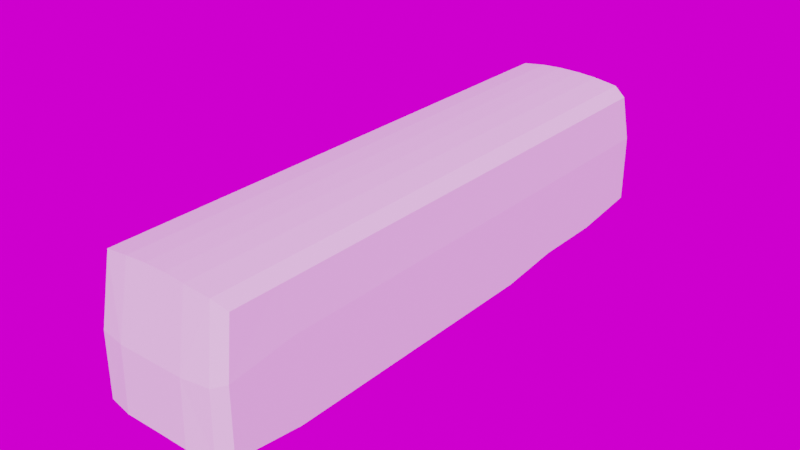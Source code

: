 # Source: daewoo_bf105_re_002.blend  (saved by Blender 4.3.34; exported with 4.5.12 LTS)
import bpy
from mathutils import Matrix  # noqa: F401  (used for matrix-valued properties, if any)

bpy.ops.wm.read_factory_settings(use_empty=True)
scene = bpy.context.scene
scene.name = 'Scene'

# ---- collections
col_collection = bpy.data.collections.new('Collection'); scene.collection.children.link(col_collection)
col_drawings = bpy.data.collections.new('drawings'); scene.collection.children.link(col_drawings)
col_poly = bpy.data.collections.new('Poly'); scene.collection.children.link(col_poly)

# ---- images (referenced by path relative to the original .blend; pixels are not part of the script)
import os
ASSET_DIR = os.environ.get("B2B_ASSET_DIR", "")  # directory of the original .blend (textures are referenced by path, not embedded)
HERE = os.path.dirname(os.path.abspath(__file__))  # packed textures are extracted next to this script under _unpacked/

def load_image(name, relpath, width, height, colorspace="sRGB"):
    """Load a texture the original file referenced (path relative to the .blend, or extracted next to this script)."""
    p = next((c for c in (os.path.join(HERE, relpath), os.path.join(ASSET_DIR, relpath)) if relpath and os.path.exists(c)), "")
    if p:
        img = bpy.data.images.load(p, check_existing=True)
        img.name = name
    else:  # same state as the original file: an image datablock whose file is absent (Cycles renders it pink)
        img = bpy.data.images.new(name, width, height)
        img.source = "FILE"
        img.filepath = "//" + (relpath or name)
    img.colorspace_settings.name = colorspace
    return img
img_fish_hoek_beach_2k_hdr = load_image('fish_hoek_beach_2k.hdr', 'fish_hoek_beach_2k.hdr', 1024, 1024, 'Linear Rec.709')

# ---- materials (node trees are filled in below, after node groups)
mat_material = bpy.data.materials.new('Material')
mat_material.use_transparent_shadow = False

# ---- material node trees
mat_material.use_nodes = True; mat_material.node_tree.nodes.clear()
_N = mat_material.node_tree.nodes; _L = mat_material.node_tree.links
n0 = _N.new('ShaderNodeBsdfPrincipled'); n0.name = 'Principled BSDF'; n0.location = (10, 300)
n0.distribution = 'GGX'
n0.subsurface_method = 'RANDOM_WALK_SKIN'
n0.inputs[0].default_value = (0.8, 0.00765, 0.0, 1.0)
n0.inputs[2].default_value = 0.0
n0.inputs[3].default_value = 1.45
n0.inputs[13].default_value = 0.6091
n0.inputs[27].default_value = (0.0, 0.0, 0.0, 1.0)
n0.inputs[28].default_value = 1.0
n1 = _N.new('ShaderNodeOutputMaterial'); n1.name = 'Material Output'; n1.location = (300, 300)
_L.new(n0.outputs[0], n1.inputs[0])
n1.is_active_output = True

# ---- world
world_world = bpy.data.worlds.new('World'); scene.world = world_world
world_world.use_nodes = True; world_world.node_tree.nodes.clear()
_N = world_world.node_tree.nodes; _L = world_world.node_tree.links
n0 = _N.new('ShaderNodeOutputWorld'); n0.name = 'World Output'; n0.location = (300, 300)
n1 = _N.new('ShaderNodeBackground'); n1.name = 'Background'; n1.location = (10, 300)
n2 = _N.new('ShaderNodeTexEnvironment'); n2.name = 'Environment Texture'; n2.location = (-270, 260)
n2.image = img_fish_hoek_beach_2k_hdr
n3 = _N.new('ShaderNodeMapping'); n3.name = 'Mapping'; n3.location = (-450, 260)
n4 = _N.new('ShaderNodeTexCoord'); n4.name = 'Texture Coordinate'; n4.location = (-630, 260)
_L.new(n1.outputs[0], n0.inputs[0])
_L.new(n2.outputs[0], n1.inputs[0])
_L.new(n3.outputs[0], n2.inputs[0])
_L.new(n4.outputs[0], n3.inputs[0])
n0.is_active_output = True
world_world.color = (0.05088, 0.05088, 0.05088)
world_world.use_sun_shadow = False
world_world.sun_shadow_jitter_overblur = 0.0

# ---- meshes
me_cube = bpy.data.meshes.new('Cube')
me_cube.from_pydata([(1.899, 7.834, 0.9366), (1.899, 7.834, 2.822), (0.0, 7.834, 0.9366), (0.0, 7.834, 2.822), (5.33e-18, -7.967, 0.8047), (0.0, -7.921, 2.537), (0.0, 7.547, 4.534), (0.0, -7.556, 4.534), (0.9267, 7.834, 2.822), (0.9267, -7.967, 0.7992), (0.9267, 7.834, 0.9366), (0.9267, -7.921, 2.537), (0.8682, 7.547, 4.5), (0.8682, -7.565, 4.5), (0.3149, 7.834, 0.9366), (0.3149, -7.921, 2.537), (0.295, -7.556, 4.534), (0.3149, 7.834, 2.822), (0.3149, -7.967, 0.8047), (0.295, 7.547, 4.534), (1.899, 5.924, 0.6964), (1.899, 5.924, 2.822), (0.295, -6.005, 4.534), (0.0, 5.924, 0.6964), (0.9267, 5.924, 0.6964), (0.3149, 5.924, 0.6964), (0.0, 5.924, 4.534), (0.295, 5.924, 4.534), (0.8682, 5.924, 4.5), (1.899, -3.861, 0.4962), (1.899, -5.643, 0.4962), (1.899, -5.643, 2.822), (1.899, -3.861, 2.822), (0.8682, -6.005, 4.5), (0.3149, -6.005, 0.547), (0.0, -6.005, 0.547), (0.0, -6.005, 4.534), (0.0, -5.643, 0.4962), (0.0, -3.861, 4.534), (0.0, -5.643, 4.534), (0.8682, -5.643, 4.5), (0.8682, -3.861, 4.5), (0.9267, -5.643, 0.4962), (0.295, -3.861, 4.534), (0.295, -5.643, 4.534), (0.295, 3.97, 4.534), (0.295, 2.175, 4.534), (0.8682, 3.97, 4.5), (0.8682, 2.175, 4.5), (0.3149, 3.97, 0.6964), (0.0, 3.97, 0.6964), (0.0, 2.175, 4.534), (0.0, 3.97, 4.534), (1.899, -6.005, 2.783), (1.899, -6.005, 0.547), (0.9267, -6.005, 0.547), (0.9267, 3.97, 0.6964), (1.899, 2.175, 2.822), (1.899, 3.97, 2.822), (1.899, 3.97, 0.6964), (1.899, 2.175, 0.4962), (0.9267, 2.175, 0.4962), (0.9267, -5.732, 0.5138), (0.0, -5.732, 4.534), (0.0, -5.732, 0.5138), (0.295, -5.732, 4.534), (0.8682, -5.732, 4.5), (0.3149, -5.732, 0.5138), (1.899, -5.732, 2.822), (1.899, -5.732, 0.5138), (0.3149, 2.175, 0.4962), (5.96e-08, 2.175, 0.4962), (0.9267, -3.861, 0.4962), (0.3149, -3.861, 0.4962), (5.96e-08, -3.861, 0.4962), (0.3149, -5.643, 0.4962), (1.899, -7.512, 0.733), (1.645, -7.824, 0.7793), (1.899, -7.512, 2.579), (1.652, -7.801, 2.537), (1.82, -7.285, 4.104), (1.554, -7.512, 4.398), (1.526, 7.57, 4.399), (1.799, 7.621, 4.104), (1.802, 5.924, 4.104), (1.529, 5.924, 4.399), (1.551, -5.643, 4.398), (1.82, -5.643, 4.104), (1.817, -3.861, 4.104), (1.547, -3.861, 4.398), (1.82, -6.005, 4.104), (1.551, -6.005, 4.398), (1.536, 2.175, 4.399), (1.808, 2.175, 4.104), (1.532, 3.97, 4.399), (1.805, 3.97, 4.104), (1.82, -5.732, 4.104), (1.551, -5.732, 4.398)], [], [(10, 8, 1, 0), (92, 48, 41, 89), (20, 21, 58, 59), (58, 21, 84, 95), (18, 15, 5, 4), (27, 26, 52, 45), (17, 3, 6, 19), (91, 33, 13, 81), (30, 31, 68, 69), (15, 11, 13, 16), (21, 1, 83, 84), (25, 24, 56, 49), (55, 54, 76, 77, 9), (42, 30, 69, 62), (14, 17, 8, 10), (2, 3, 17, 14), (5, 15, 16, 7), (8, 17, 19, 12), (46, 51, 38, 43), (9, 11, 15, 18), (34, 55, 9, 18), (82, 12, 28, 85), (60, 57, 32, 29), (22, 36, 7, 16), (53, 68, 96, 90), (33, 22, 16, 13), (35, 34, 18, 4), (77, 79, 11, 9), (78, 53, 90, 80), (32, 88, 87, 31), (68, 31, 87, 96), (44, 43, 38, 39), (11, 79, 81, 13), (67, 62, 55, 34), (92, 94, 47, 48), (30, 29, 32, 31), (40, 41, 43, 44), (12, 19, 27, 28), (24, 20, 59, 56), (48, 46, 43, 41), (37, 75, 67, 64), (23, 25, 49, 50), (32, 57, 93, 88), (86, 40, 66, 97), (65, 63, 36, 22), (93, 57, 58, 95), (48, 47, 45, 46), (66, 65, 22, 33), (64, 67, 34, 35), (69, 68, 53, 54), (46, 45, 52, 51), (60, 59, 58, 57), (28, 27, 45, 47), (1, 8, 12, 82, 83), (2, 14, 25, 23), (10, 0, 20, 24), (62, 69, 54, 55), (14, 10, 24, 25), (19, 6, 26, 27), (85, 28, 47, 94), (0, 1, 21, 20), (61, 56, 59, 60), (40, 44, 65, 66), (44, 39, 63, 65), (86, 89, 41, 40), (75, 42, 62, 67), (97, 66, 33, 91), (49, 56, 61, 70), (50, 49, 70, 71), (72, 61, 60, 29), (70, 61, 72, 73), (71, 70, 73, 74), (42, 72, 29, 30), (73, 72, 42, 75), (74, 73, 75, 37), (79, 77, 76, 78), (78, 80, 81, 79), (95, 84, 85, 94), (87, 88, 89, 86), (91, 81, 80, 90), (93, 95, 94, 92), (97, 91, 90, 96), (84, 83, 82, 85), (88, 93, 92, 89), (86, 97, 96, 87), (54, 53, 78, 76)])
_uv = me_cube.uv_layers.new(name='UVMap')
_uv.uv.foreach_set('vector', [0.375, 0.4375, 0.625, 0.4375, 0.625, 0.5, 0.375, 0.5, 0.6422, 0.59, 0.6875, 0.59, 0.6875, 0.6849, 0.642, 0.6849, 0.375, 0.5299, 0.625, 0.5299, 0.625, 0.5618, 0.375, 0.5618, 0.625, 0.5618, 0.625, 0.5299, 0.625, 0.5299, 0.625, 0.5618, 0.375, 0.8538, 0.625, 0.8538, 0.625, 0.875, 0.375, 0.875, 0.7288, 0.5299, 0.75, 0.5299, 0.75, 0.5618, 0.7288, 0.5618, 0.625, 0.3962, 0.625, 0.375, 0.625, 0.375, 0.625, 0.3962, 0.6419, 0.7196, 0.6875, 0.7196, 0.6875, 0.7443, 0.6484, 0.7473, 0.375, 0.7129, 0.625, 0.7129, 0.625, 0.7152, 0.375, 0.7152, 0.625, 0.8538, 0.625, 0.8125, 0.625, 0.8125, 0.625, 0.8538, 0.625, 0.5299, 0.625, 0.5, 0.625, 0.5, 0.625, 0.5299, 0.2712, 0.5299, 0.3125, 0.5299, 0.3125, 0.5618, 0.2712, 0.5618, 0.3125, 0.7196, 0.375, 0.7196, 0.3668, 0.746, 0.3518, 0.751, 0.3125, 0.75, 0.3125, 0.7129, 0.375, 0.7129, 0.375, 0.7152, 0.3125, 0.7152, 0.375, 0.3962, 0.625, 0.3962, 0.625, 0.4375, 0.375, 0.4375, 0.375, 0.375, 0.625, 0.375, 0.625, 0.3962, 0.375, 0.3962, 0.625, 0.875, 0.625, 0.8538, 0.625, 0.8538, 0.625, 0.875, 0.625, 0.4375, 0.625, 0.3962, 0.625, 0.3962, 0.625, 0.4375, 0.7288, 0.59, 0.75, 0.59, 0.75, 0.6849, 0.7288, 0.6849, 0.375, 0.8125, 0.625, 0.8125, 0.625, 0.8538, 0.375, 0.8538, 0.2712, 0.7196, 0.3125, 0.7196, 0.3125, 0.75, 0.2712, 0.75, 0.6424, 0.5, 0.6875, 0.5, 0.6875, 0.5299, 0.6423, 0.5299, 0.375, 0.59, 0.625, 0.59, 0.625, 0.6849, 0.375, 0.6849, 0.7288, 0.7196, 0.75, 0.7196, 0.75, 0.7442, 0.7288, 0.7442, 0.625, 0.7196, 0.625, 0.7152, 0.625, 0.7152, 0.625, 0.7196, 0.6875, 0.7196, 0.7288, 0.7196, 0.7288, 0.7442, 0.6875, 0.7443, 0.25, 0.7196, 0.2712, 0.7196, 0.2712, 0.75, 0.25, 0.75, 0.3677, 0.7669, 0.6247, 0.7742, 0.625, 0.8125, 0.375, 0.8125, 0.6247, 0.7541, 0.625, 0.7196, 0.625, 0.7196, 0.6314, 0.7441, 0.625, 0.6849, 0.625, 0.6849, 0.625, 0.7129, 0.625, 0.7129, 0.625, 0.7152, 0.625, 0.7129, 0.625, 0.7129, 0.625, 0.7152, 0.7288, 0.7129, 0.7288, 0.6849, 0.75, 0.6849, 0.75, 0.7129, 0.625, 0.8125, 0.6247, 0.7742, 0.6316, 0.7656, 0.625, 0.8125, 0.2712, 0.7152, 0.3125, 0.7152, 0.3125, 0.7196, 0.2712, 0.7196, 0.6422, 0.59, 0.6423, 0.5618, 0.6875, 0.5618, 0.6875, 0.59, 0.375, 0.7129, 0.375, 0.6849, 0.625, 0.6849, 0.625, 0.7129, 0.6875, 0.7129, 0.6875, 0.6849, 0.7288, 0.6849, 0.7288, 0.7129, 0.6875, 0.5, 0.7288, 0.5, 0.7288, 0.5299, 0.6875, 0.5299, 0.3125, 0.5299, 0.375, 0.5299, 0.375, 0.5618, 0.3125, 0.5618, 0.6875, 0.59, 0.7288, 0.59, 0.7288, 0.6849, 0.6875, 0.6849, 0.25, 0.7129, 0.2712, 0.7129, 0.2712, 0.7152, 0.25, 0.7152, 0.25, 0.5299, 0.2712, 0.5299, 0.2712, 0.5618, 0.25, 0.5618, 0.625, 0.6849, 0.625, 0.59, 0.625, 0.59, 0.625, 0.6849, 0.6419, 0.7129, 0.6875, 0.7129, 0.6875, 0.7152, 0.6419, 0.7152, 0.7288, 0.7152, 0.75, 0.7152, 0.75, 0.7196, 0.7288, 0.7196, 0.625, 0.59, 0.625, 0.59, 0.625, 0.5618, 0.625, 0.5618, 0.6875, 0.59, 0.6875, 0.5618, 0.7288, 0.5618, 0.7288, 0.59, 0.6875, 0.7152, 0.7288, 0.7152, 0.7288, 0.7196, 0.6875, 0.7196, 0.25, 0.7152, 0.2712, 0.7152, 0.2712, 0.7196, 0.25, 0.7196, 0.375, 0.7152, 0.625, 0.7152, 0.625, 0.7196, 0.375, 0.7196, 0.7288, 0.59, 0.7288, 0.5618, 0.75, 0.5618, 0.75, 0.59, 0.375, 0.59, 0.375, 0.5618, 0.625, 0.5618, 0.625, 0.59, 0.6875, 0.5299, 0.7288, 0.5299, 0.7288, 0.5618, 0.6875, 0.5618, 0.625, 0.5, 0.625, 0.4375, 0.625, 0.4375, 0.625, 0.4826, 0.625, 0.5, 0.25, 0.5, 0.2712, 0.5, 0.2712, 0.5299, 0.25, 0.5299, 0.3125, 0.5, 0.375, 0.5, 0.375, 0.5299, 0.3125, 0.5299, 0.3125, 0.7152, 0.375, 0.7152, 0.375, 0.7196, 0.3125, 0.7196, 0.2712, 0.5, 0.3125, 0.5, 0.3125, 0.5299, 0.2712, 0.5299, 0.7288, 0.5, 0.75, 0.5, 0.75, 0.5299, 0.7288, 0.5299, 0.6423, 0.5299, 0.6875, 0.5299, 0.6875, 0.5618, 0.6423, 0.5618, 0.375, 0.5, 0.625, 0.5, 0.625, 0.5299, 0.375, 0.5299, 0.0, 0.0, 0.0, 0.0, 0.0, 0.0, 0.0, 0.0, 0.6875, 0.7129, 0.7288, 0.7129, 0.7288, 0.7152, 0.6875, 0.7152, 0.7288, 0.7129, 0.75, 0.7129, 0.75, 0.7152, 0.7288, 0.7152, 0.6419, 0.7129, 0.642, 0.6849, 0.6875, 0.6849, 0.6875, 0.7129, 0.2712, 0.7129, 0.3125, 0.7129, 0.3125, 0.7152, 0.2712, 0.7152, 0.6419, 0.7152, 0.6875, 0.7152, 0.6875, 0.7196, 0.6419, 0.7196, 0.0, 0.0, 0.0, 0.0, 0.0, 0.0, 0.0, 0.0, 0.0, 0.0, 0.0, 0.0, 0.0, 0.0, 0.0, 0.0, 0.0, 0.0, 0.0, 0.0, 0.0, 0.0, 0.0, 0.0, 0.0, 0.0, 0.0, 0.0, 0.0, 0.0, 0.0, 0.0, 0.0, 0.0, 0.0, 0.0, 0.0, 0.0, 0.0, 0.0, 0.0, 0.0, 0.0, 0.0, 0.0, 0.0, 0.0, 0.0, 0.0, 0.0, 0.0, 0.0, 0.0, 0.0, 0.0, 0.0, 0.0, 0.0, 0.0, 0.0, 0.0, 0.0, 0.0, 0.0, 0.6247, 0.7742, 0.3677, 0.7669, 0.3668, 0.746, 0.6247, 0.7541, 0.6247, 0.7541, 0.6314, 0.7441, 0.6316, 0.7656, 0.6247, 0.7742, 0.625, 0.5618, 0.625, 0.5299, 0.6423, 0.5299, 0.6423, 0.5618, 0.625, 0.7129, 0.625, 0.6849, 0.642, 0.6849, 0.6419, 0.7129, 0.6419, 0.7196, 0.6484, 0.7473, 0.6314, 0.7441, 0.625, 0.7196, 0.625, 0.59, 0.625, 0.5618, 0.6423, 0.5618, 0.6422, 0.59, 0.6419, 0.7152, 0.6419, 0.7196, 0.625, 0.7196, 0.625, 0.7152, 0.625, 0.5299, 0.625, 0.5, 0.6424, 0.5, 0.6423, 0.5299, 0.625, 0.6849, 0.625, 0.59, 0.6422, 0.59, 0.642, 0.6849, 0.6419, 0.7129, 0.6419, 0.7152, 0.625, 0.7152, 0.625, 0.7129, 0.375, 0.7196, 0.625, 0.7196, 0.6247, 0.7541, 0.3668, 0.746])
me_cube.update()

# ---- curves / text
cu_surfcurve = bpy.data.curves.new('SurfCurve', 'CURVE')
cu_surfcurve.dimensions = '3D'
_sp = cu_surfcurve.splines.new('NURBS'); _sp.points.add(65)
_sp.points.foreach_set('co', [0.0, -7.739, 4.112, 1.0, 0.4805, -7.739, 4.112, 1.0, 0.9616, -7.739, 4.111, 1.0, 1.504, -7.671, 4.09, 1.0, 1.645, -7.588, 4.07, 1.0, 1.748, -7.471, 3.993, 1.0, 0.0, -7.819, 4.137, 1.0, 0.4805, -7.819, 4.137, 1.0, 0.9632, -7.802, 4.137, 1.0, 1.504, -7.739, 4.122, 1.0, 1.65, -7.654, 4.097, 1.0, 1.756, -7.478, 4.029, 1.0, 0.0, -7.825, 4.221, 1.0, 0.4805, -7.825, 4.221, 1.0, 0.967, -7.809, 4.221, 1.0, 1.508, -7.746, 4.179, 1.0, 1.66, -7.66, 4.136, 1.0, 1.768, -7.388, 4.098, 1.0, 0.0, -7.739, 4.263, 1.0, 0.48, -7.739, 4.263, 1.0, 0.9689, -7.739, 4.263, 1.0, 1.511, -7.67, 4.229, 1.0, 1.671, -7.508, 4.188, 1.0, 1.792, -7.219, 4.114, 1.0, 0.0, -6.924, 4.53, 1.0, 0.48, -6.924, 4.53, 1.0, 0.9766, -6.924, 4.53, 1.0, 1.518, -6.96, 4.382, 1.0, 1.726, -6.993, 4.283, 1.0, 1.821, -7.077, 4.12, 1.0, 0.0, -6.141, 4.53, 1.0, 0.48, -6.141, 4.53, 1.0, 0.9594, -6.141, 4.53, 1.0, 1.5, -6.141, 4.386, 1.0, 1.726, -6.141, 4.283, 1.0, 1.807, -6.141, 4.137, 1.0, 0.0, 7.012, 4.53, 1.0, 0.48, 7.012, 4.53, 1.0, 0.9345, 7.012, 4.53, 1.0, 1.442, 7.012, 4.37, 1.0, 1.668, 7.012, 4.283, 1.0, 1.773, 7.012, 4.169, 1.0, 0.0, 7.288, 4.53, 1.0, 0.48, 7.288, 4.53, 1.0, 0.9345, 7.288, 4.53, 1.0, 1.442, 7.288, 4.37, 1.0, 1.668, 7.288, 4.283, 1.0, 1.756, 7.288, 4.169, 1.0, 0.0, 7.616, 4.457, 1.0, 0.48, 7.616, 4.457, 1.0, 0.9345, 7.616, 4.457, 1.0, 1.407, 7.522, 4.344, 1.0, 1.633, 7.453, 4.257, 1.0, 1.738, 7.381, 4.155, 1.0, 0.0, 7.69, 4.35, 1.0, 0.48, 7.69, 4.35, 1.0, 0.9349, 7.69, 4.35, 1.0, 1.38, 7.59, 4.26, 1.0, 1.6, 7.51, 4.18, 1.0, 1.696, 7.417, 4.086, 1.0, 0.0, 7.92, 2.84, 1.0, 0.4768, 7.92, 2.84, 1.0, 0.93, 7.91, 2.84, 1.0, 1.38, 7.83, 2.84, 1.0, 1.6, 7.74, 2.84, 1.0, 1.7, 7.58, 2.84, 1.0])
_sp.order_v = 3
_sp.resolution_u = 4
_sp.resolution_v = 4
_sp.use_endpoint_u = True
_sp.use_endpoint_v = True
cu_surfcurve.materials.append(mat_material)
cu_surfcurve.resolution_u = 4
cu_surfcurve.resolution_v = 4
cu_surfcurve.render_resolution_u = 1
cu_surfcurve.render_resolution_v = 1
cu_surfcurve.fill_mode = 'FULL'
cu_surfcurve_002 = bpy.data.curves.new('SurfCurve.002', 'CURVE')
cu_surfcurve_002.dimensions = '3D'
_sp = cu_surfcurve_002.splines.new('NURBS'); _sp.points.add(11)
_sp.points.foreach_set('co', [0.0, -6.3, 4.53, 1.0, 0.4797, -6.3, 4.53, 1.0, 0.9594, -6.3, 4.53, 1.0, 1.5, -6.3, 4.37, 1.0, 0.0, -7.11, 4.53, 1.0, 0.4797, -7.11, 4.53, 1.0, 0.9594, -7.11, 4.53, 1.0, 1.5, -7.084, 4.37, 1.0, 0.0, -7.76, 4.243, 1.0, 0.4749, -7.76, 4.243, 1.0, 0.9546, -7.76, 4.228, 1.0, 1.5, -7.76, 4.16, 1.0])
_sp.order_v = 3
_sp.resolution_u = 4
_sp.resolution_v = 2
_sp.use_endpoint_u = True
_sp.use_endpoint_v = True
cu_surfcurve_002.materials.append(mat_material)
cu_surfcurve_002.resolution_u = 4
cu_surfcurve_002.resolution_v = 4
cu_surfcurve_002.render_resolution_u = 1
cu_surfcurve_002.render_resolution_v = 1
cu_surfcurve_002.fill_mode = 'FULL'
cu_surfcurve_003 = bpy.data.curves.new('SurfCurve.003', 'CURVE')
cu_surfcurve_003.dimensions = '3D'
_sp = cu_surfcurve_003.splines.new('NURBS'); _sp.points.add(11)
_sp.points.foreach_set('co', [1.5, -6.3, 4.37, 1.0, 1.631, -6.3, 4.329, 1.0, 1.777, -6.3, 4.187, 1.0, 1.827, -6.3, 4.011, 1.0, 1.5, -7.084, 4.37, 1.0, 1.633, -7.077, 4.33, 1.0, 1.782, -7.054, 4.189, 1.0, 1.833, -7.025, 4.016, 1.0, 1.5, -7.76, 4.16, 1.0, 1.644, -7.76, 4.132, 1.0, 1.788, -7.595, 4.0, 1.0, 1.83, -7.43, 3.93, 1.0])
_sp.order_u = 3
_sp.order_v = 3
_sp.resolution_u = 2
_sp.resolution_v = 2
_sp.use_endpoint_u = True
_sp.use_endpoint_v = True
cu_surfcurve_003.materials.append(mat_material)
cu_surfcurve_003.resolution_u = 4
cu_surfcurve_003.resolution_v = 4
cu_surfcurve_003.render_resolution_u = 1
cu_surfcurve_003.render_resolution_v = 1
cu_surfcurve_003.fill_mode = 'FULL'
cu_surfcurve_004 = bpy.data.curves.new('SurfCurve.004', 'CURVE')
cu_surfcurve_004.dimensions = '3D'
_sp = cu_surfcurve_004.splines.new('NURBS'); _sp.points.add(15)
_sp.points.foreach_set('co', [0.0, -7.76, 4.243, 1.0, 0.4749, -7.76, 4.243, 1.0, 0.9546, -7.76, 4.228, 1.0, 1.5, -7.76, 4.16, 1.0, 0.0, -7.8, 4.226, 1.0, 0.4749, -7.8, 4.226, 1.0, 0.9546, -7.8, 4.211, 1.0, 1.5, -7.8, 4.143, 1.0, 0.0, -7.8, 4.2, 1.0, 0.4749, -7.8, 4.193, 1.0, 0.9546, -7.8, 4.178, 1.0, 1.5, -7.8, 4.11, 1.0, 0.0, -7.722, 4.129, 1.0, 0.4749, -7.722, 4.129, 1.0, 0.9546, -7.722, 4.114, 1.0, 1.5, -7.722, 4.081, 1.0])
_sp.order_v = 3
_sp.resolution_u = 4
_sp.resolution_v = 4
_sp.use_endpoint_u = True
_sp.use_endpoint_v = True
cu_surfcurve_004.materials.append(mat_material)
cu_surfcurve_004.resolution_u = 4
cu_surfcurve_004.resolution_v = 4
cu_surfcurve_004.render_resolution_u = 1
cu_surfcurve_004.render_resolution_v = 1
cu_surfcurve_004.fill_mode = 'FULL'
cu_surfcurve_005 = bpy.data.curves.new('SurfCurve.005', 'CURVE')
cu_surfcurve_005.dimensions = '3D'
_sp = cu_surfcurve_005.splines.new('NURBS'); _sp.points.add(7)
_sp.points.foreach_set('co', [1.5, -6.3, 4.37, 1.0, 1.631, -6.3, 4.329, 1.0, 1.777, -6.3, 4.187, 1.0, 1.827, -6.3, 4.011, 1.0, 1.442, 7.2, 4.37, 1.0, 1.575, 7.2, 4.329, 1.0, 1.724, 7.2, 4.187, 1.0, 1.775, 7.2, 4.011, 1.0])
_sp.order_u = 3
_sp.order_v = 2
_sp.resolution_u = 4
_sp.resolution_v = 4
_sp.use_endpoint_u = True
_sp.use_endpoint_v = True
cu_surfcurve_005.materials.append(mat_material)
cu_surfcurve_005.resolution_u = 4
cu_surfcurve_005.resolution_v = 4
cu_surfcurve_005.render_resolution_u = 1
cu_surfcurve_005.render_resolution_v = 1
cu_surfcurve_005.fill_mode = 'FULL'
cu_surfcurve_001 = bpy.data.curves.new('SurfCurve.001', 'CURVE')
cu_surfcurve_001.dimensions = '3D'
_sp = cu_surfcurve_001.splines.new('NURBS'); _sp.points.add(11)
_sp.points.foreach_set('co', [0.0001606, 7.92, 2.84, 1.0, 0.4798, 7.92, 2.84, 1.0, 0.93, 7.91, 2.84, 1.0, 1.38, 7.83, 2.84, 1.0, 1.6, 7.74, 2.84, 1.0, 1.7, 7.58, 2.84, 1.0, 0.0001606, 7.92, 0.9207, 1.0, 0.4798, 7.92, 0.9207, 1.0, 0.93, 7.91, 0.9195, 1.0, 1.38, 7.83, 0.9097, 1.0, 1.6, 7.74, 0.8988, 1.0, 1.7, 7.58, 0.8793, 1.0])
_sp.order_v = 2
_sp.resolution_u = 4
_sp.resolution_v = 4
_sp.use_endpoint_u = True
_sp.use_endpoint_v = True
cu_surfcurve_001.materials.append(mat_material)
cu_surfcurve_001.resolution_u = 4
cu_surfcurve_001.resolution_v = 4
cu_surfcurve_001.render_resolution_u = 1
cu_surfcurve_001.render_resolution_v = 1
cu_surfcurve_001.fill_mode = 'FULL'
cu_surfcurve_006 = bpy.data.curves.new('SurfCurve.006', 'CURVE')
cu_surfcurve_006.dimensions = '3D'
_sp = cu_surfcurve_006.splines.new('NURBS'); _sp.points.add(19)
_sp.points.foreach_set('co', [1.748, -7.471, 4.002, 1.0, 1.756, -7.478, 4.034, 1.0, 1.768, -7.401, 4.111, 1.0, 1.793, -7.219, 4.114, 1.0, 1.81, -7.077, 4.12, 1.0, 1.833, -7.452, 3.928, 1.0, 1.861, -7.459, 3.964, 1.0, 1.875, -7.371, 3.999, 1.0, 1.875, -7.286, 4.018, 1.0, 1.875, -7.193, 4.023, 1.0, 1.877, -7.441, 3.787, 1.0, 1.886, -7.448, 3.792, 1.0, 1.889, -7.387, 3.805, 1.0, 1.889, -7.317, 3.815, 1.0, 1.89, -7.255, 3.815, 1.0, 1.903, -7.597, 2.562, 1.0, 1.903, -7.603, 2.562, 1.0, 1.903, -7.55, 2.562, 1.0, 1.903, -7.496, 2.562, 1.0, 1.903, -7.414, 2.562, 1.0])
_sp.order_v = 3
_sp.resolution_u = 4
_sp.resolution_v = 4
_sp.use_endpoint_u = True
_sp.use_endpoint_v = True
cu_surfcurve_006.materials.append(mat_material)
cu_surfcurve_006.resolution_u = 4
cu_surfcurve_006.resolution_v = 4
cu_surfcurve_006.render_resolution_u = 1
cu_surfcurve_006.render_resolution_v = 1
cu_surfcurve_006.fill_mode = 'FULL'
cu_surfcurve_007 = bpy.data.curves.new('SurfCurve.007', 'CURVE')
cu_surfcurve_007.dimensions = '3D'
_sp = cu_surfcurve_007.splines.new('NURBS'); _sp.points.add(27)
_sp.points.foreach_set('co', [0.0, -7.739, 4.112, 1.0, 0.4805, -7.739, 4.112, 1.0, 0.9616, -7.739, 4.111, 1.0, 1.504, -7.671, 4.102, 1.0, 1.646, -7.588, 4.062, 1.0, 1.748, -7.471, 4.015, 1.0, 1.826, -7.236, 3.885, 1.0, 0.0, -7.995, 2.557, 1.0, 0.4805, -7.995, 2.557, 1.0, 0.9616, -7.995, 2.557, 1.0, 1.504, -7.926, 2.557, 1.0, 1.646, -7.844, 2.557, 1.0, 1.748, -7.727, 2.557, 1.0, 1.912, -7.449, 2.557, 1.0, 0.0, -8.0, 2.387, 1.0, 0.4805, -8.0, 2.387, 1.0, 0.9616, -8.0, 2.387, 1.0, 1.504, -7.932, 2.387, 1.0, 1.646, -7.85, 2.387, 1.0, 1.748, -7.732, 2.387, 1.0, 1.912, -7.449, 2.387, 1.0, 0.0, -8.038, 1.2, 1.0, 0.4805, -8.038, 1.2, 1.0, 0.9616, -8.038, 1.2, 1.0, 1.504, -7.97, 1.2, 1.0, 1.646, -7.887, 1.2, 1.0, 1.748, -7.77, 1.2, 1.0, 1.912, -7.449, 1.2, 1.0])
_sp.order_u = 5
_sp.order_v = 3
_sp.resolution_u = 4
_sp.resolution_v = 4
_sp.use_endpoint_u = True
_sp.use_endpoint_v = True
cu_surfcurve_007.materials.append(mat_material)
cu_surfcurve_007.resolution_u = 4
cu_surfcurve_007.resolution_v = 4
cu_surfcurve_007.render_resolution_u = 1
cu_surfcurve_007.render_resolution_v = 1
cu_surfcurve_007.fill_mode = 'FULL'
cu_surfcurve_009 = bpy.data.curves.new('SurfCurve.009', 'CURVE')
cu_surfcurve_009.dimensions = '3D'
_sp = cu_surfcurve_009.splines.new('NURBS'); _sp.points.add(55)
_sp.points.foreach_set('co', [0.0, -8.038, 1.2, 1.0, 0.4805, -8.038, 1.2, 1.0, 0.9616, -8.038, 1.2, 1.0, 1.514, -7.967, 1.2, 1.0, 1.669, -7.872, 1.2, 1.0, 1.775, -7.74, 1.2, 1.0, 1.912, -7.449, 1.2, 1.0, -9.256e-19, -8.087, 1.2, 1.0, 0.4805, -8.087, 1.2, 1.0, 0.9616, -8.087, 1.2, 1.0, 1.527, -8.014, 1.2, 1.0, 1.695, -7.903, 1.2, 1.0, 1.805, -7.755, 1.2, 1.0, 1.912, -7.498, 1.2, 1.0, -1.851e-18, -8.136, 1.2, 1.0, 0.4805, -8.136, 1.2, 1.0, 0.9616, -8.136, 1.2, 1.0, 1.539, -8.062, 1.2, 1.0, 1.722, -7.934, 1.2, 1.0, 1.836, -7.77, 1.2, 1.0, 1.912, -7.547, 1.2, 1.0, -1.851e-18, -8.136, 1.149, 1.0, 0.4805, -8.136, 1.149, 1.0, 0.9616, -8.136, 1.149, 1.0, 1.539, -8.062, 1.149, 1.0, 1.722, -7.934, 1.149, 1.0, 1.836, -7.77, 1.149, 1.0, 1.912, -7.547, 1.149, 1.0, -1.851e-18, -8.136, 1.0, 1.0, 0.4805, -8.136, 1.0, 1.0, 0.9616, -8.136, 1.0, 1.0, 1.539, -8.062, 1.0, 1.0, 1.722, -7.934, 1.0, 1.0, 1.836, -7.77, 1.0, 1.0, 1.912, -7.547, 1.0, 1.0, -1.851e-18, -8.136, 0.8, 1.0, 0.4805, -8.136, 0.8, 1.0, 0.9616, -8.136, 0.8, 1.0, 1.539, -8.062, 0.8, 1.0, 1.722, -7.934, 0.8, 1.0, 1.836, -7.77, 0.8, 1.0, 1.912, -7.547, 0.8, 1.0, -1.851e-18, -8.065, 0.75, 1.0, 0.4805, -8.065, 0.75, 1.0, 0.9616, -8.065, 0.75, 1.0, 1.521, -7.994, 0.75, 1.0, 1.684, -7.889, 0.75, 1.0, 1.792, -7.749, 0.75, 1.0, 1.912, -7.477, 0.75, 1.0, -1.851e-18, -7.995, 0.7, 1.0, 0.4805, -7.995, 0.7, 1.0, 0.9616, -7.995, 0.7, 1.0, 1.5, -7.93, 0.7, 1.0, 1.646, -7.844, 0.7, 1.0, 1.748, -7.727, 0.7, 1.0, 1.912, -7.406, 0.7, 1.0])
_sp.order_u = 5
_sp.order_v = 3
_sp.resolution_u = 4
_sp.resolution_v = 4
_sp.use_endpoint_u = True
_sp.use_endpoint_v = True
cu_surfcurve_009.materials.append(mat_material)
cu_surfcurve_009.resolution_u = 4
cu_surfcurve_009.resolution_v = 4
cu_surfcurve_009.render_resolution_u = 1
cu_surfcurve_009.render_resolution_v = 1
cu_surfcurve_009.fill_mode = 'FULL'
cu_surfcurve_010 = bpy.data.curves.new('SurfCurve.010', 'CURVE')
cu_surfcurve_010.dimensions = '3D'
_sp = cu_surfcurve_010.splines.new('NURBS'); _sp.points.add(8)
_sp.points.foreach_set('co', [1.7, -7.5, 0.7, 1.0, 1.7, -7.5, 2.4, 1.0, 1.7, -7.5, 4.117, 1.0, 1.7, 0.0, 0.7, 1.0, 1.7, 0.0, 2.4, 1.0, 1.7, 0.0, 4.117, 1.0, 1.7, 8.0, 0.7, 1.0, 1.7, 8.0, 2.4, 1.0, 1.7, 8.0, 4.117, 1.0])
_sp.order_u = 3
_sp.order_v = 2
_sp.resolution_u = 4
_sp.resolution_v = 4
_sp.use_endpoint_u = True
_sp.use_endpoint_v = True
cu_surfcurve_010.resolution_u = 4
cu_surfcurve_010.resolution_v = 4
cu_surfcurve_010.fill_mode = 'FULL'

# ---- objects
ob_surfcurve = bpy.data.objects.new('SurfCurve', cu_surfcurve)
ob_surfcurve_002 = bpy.data.objects.new('SurfCurve.002', cu_surfcurve_002)
ob_surfcurve_003 = bpy.data.objects.new('SurfCurve.003', cu_surfcurve_003)
ob_surfcurve_004 = bpy.data.objects.new('SurfCurve.004', cu_surfcurve_004)
ob_surfcurve_001 = bpy.data.objects.new('SurfCurve.001', cu_surfcurve_005)
ob_surfcurve_005 = bpy.data.objects.new('SurfCurve.005', cu_surfcurve_001)
ob_surfcurve_006 = bpy.data.objects.new('SurfCurve.006', cu_surfcurve_006)
ob_surfcurve_007 = bpy.data.objects.new('SurfCurve.007', cu_surfcurve_007)
ob_surfcurve_008 = bpy.data.objects.new('SurfCurve.008', cu_surfcurve_009)
ob_surfcurve_009 = bpy.data.objects.new('SurfCurve.009', cu_surfcurve_010)
ob_empty = bpy.data.objects.new('Empty', None)
ob_empty_001 = bpy.data.objects.new('Empty.001', None)
ob_empty_002 = bpy.data.objects.new('Empty.002', None)
ob_empty_003 = bpy.data.objects.new('Empty.003', None)
ob_cube = bpy.data.objects.new('Cube', me_cube)

# ---- transforms, parenting, visibility, modifiers, constraints
ob_surfcurve.location = (0.0, 0.0, 0.0)
ob_surfcurve.empty_image_offset = (0.0, 0.0)
_m = ob_surfcurve.modifiers.new('Mirror', 'MIRROR')
ob_surfcurve_002.location = (0.0, 0.0, 0.0)
ob_surfcurve_002.empty_image_offset = (0.0, 0.0)
_m = ob_surfcurve_002.modifiers.new('Mirror', 'MIRROR')
ob_surfcurve_003.location = (0.0, 0.0, 0.0)
ob_surfcurve_003.empty_image_offset = (0.0, 0.0)
_m = ob_surfcurve_003.modifiers.new('Mirror', 'MIRROR')
ob_surfcurve_004.location = (0.0, 0.0, 0.0)
ob_surfcurve_004.empty_image_offset = (0.0, 0.0)
_m = ob_surfcurve_004.modifiers.new('Mirror', 'MIRROR')
ob_surfcurve_001.location = (0.0, 0.0, 0.0)
ob_surfcurve_001.empty_image_offset = (0.0, 0.0)
_m = ob_surfcurve_001.modifiers.new('Mirror', 'MIRROR')
ob_surfcurve_005.location = (0.0, 0.0, 0.0)
ob_surfcurve_005.empty_image_offset = (0.0, 0.0)
_m = ob_surfcurve_005.modifiers.new('Mirror', 'MIRROR')
ob_surfcurve_006.location = (0.0, 0.0, 0.0)
ob_surfcurve_006.empty_image_offset = (0.0, 0.0)
_m = ob_surfcurve_006.modifiers.new('Mirror', 'MIRROR')
ob_surfcurve_007.location = (0.0, 0.0, 0.0)
ob_surfcurve_007.empty_image_offset = (0.0, 0.0)
_m = ob_surfcurve_007.modifiers.new('Mirror', 'MIRROR')
ob_surfcurve_008.location = (0.0, 0.0, 0.0)
ob_surfcurve_008.empty_image_offset = (0.0, 0.0)
_m = ob_surfcurve_008.modifiers.new('Mirror', 'MIRROR')
ob_surfcurve_009.location = (0.0, 0.0, 0.0)
ob_surfcurve_009.empty_image_offset = (0.0, 0.0)
_m = ob_surfcurve_009.modifiers.new('Mirror', 'MIRROR')
ob_empty.location = (0.02188, 0.0, 2.368)
ob_empty.rotation_euler = (1.571, -0.0, -0.0)
ob_empty.empty_display_type = 'IMAGE'
ob_empty.empty_display_size = 5.0
ob_empty.empty_image_depth = 'BACK'
ob_empty.show_empty_image_only_axis_aligned = True
ob_empty.use_empty_image_alpha = True
ob_empty.empty_image_side = 'FRONT'
ob_empty.color = (1.0, 1.0, 1.0, 0.2913)
ob_empty_001.location = (0.0, 0.0, 2.368)
ob_empty_001.rotation_euler = (1.571, 0.0, 3.142)
ob_empty_001.empty_display_type = 'IMAGE'
ob_empty_001.empty_display_size = 5.0
ob_empty_001.use_empty_image_alpha = True
ob_empty_001.empty_image_side = 'FRONT'
ob_empty_001.color = (1.0, 1.0, 1.0, 0.291)
ob_empty_002.location = (0.0, -0.08204, 2.368)
ob_empty_002.rotation_euler = (1.571, -0.0, 1.571)
ob_empty_002.scale = (3.311, 3.311, 3.311)
ob_empty_002.empty_display_type = 'IMAGE'
ob_empty_002.empty_display_size = 4.95
ob_empty_002.use_empty_image_alpha = True
ob_empty_002.empty_image_side = 'FRONT'
ob_empty_002.color = (1.0, 1.0, 1.0, 0.1811)
ob_empty_003.location = (0.0, 0.0, 2.368)
ob_empty_003.rotation_euler = (1.571, -0.0, -1.571)
ob_empty_003.scale = (3.311, 3.311, 3.311)
ob_empty_003.empty_display_type = 'IMAGE'
ob_empty_003.empty_display_size = 4.95
ob_empty_003.use_empty_image_alpha = True
ob_empty_003.empty_image_side = 'FRONT'
ob_empty_003.color = (1.0, 1.0, 1.0, 0.2677)
ob_cube.location = (0.0, 0.0, 0.0)
_m = ob_cube.modifiers.new('Mirror', 'MIRROR')

# ---- collection membership
col_collection.objects.link(ob_surfcurve)
col_collection.objects.link(ob_surfcurve_002)
col_collection.objects.link(ob_surfcurve_003)
col_collection.objects.link(ob_surfcurve_004)
col_collection.objects.link(ob_surfcurve_001)
col_collection.objects.link(ob_surfcurve_005)
col_collection.objects.link(ob_surfcurve_006)
col_collection.objects.link(ob_surfcurve_007)
col_collection.objects.link(ob_surfcurve_008)
col_collection.objects.link(ob_surfcurve_009)
col_drawings.objects.link(ob_empty)
col_drawings.objects.link(ob_empty_001)
col_drawings.objects.link(ob_empty_002)
col_drawings.objects.link(ob_empty_003)
col_poly.objects.link(ob_cube)

# ---- scene / render settings (as saved in the file)
scene.frame_start = 1; scene.frame_end = 250; scene.frame_set(0)
scene.render.engine = 'BLENDER_EEVEE_NEXT'
scene.cycles.sampling_pattern = 'TABULATED_SOBOL'
scene.view_settings.view_transform = 'Filmic'
bpy.context.view_layer.update()

# ---- added for rendering (the .blend has no active camera and no usable light): camera, sun
cam_auto = bpy.data.cameras.new('AutoCamera')
cam_auto.lens = 50.0
cam_auto.sensor_width = 36.0
cam_auto.clip_end = 1000.0
ob_auto_camera = bpy.data.objects.new('AutoCamera', cam_auto)
scene.collection.objects.link(ob_auto_camera)
ob_auto_camera.location = (15.7947, -19.0138, 15.1456)
ob_auto_camera.rotation_euler = (1.09748, -7.21219e-08, 0.694738)
scene.camera = ob_auto_camera
light_auto_sun = bpy.data.lights.new('AutoSun', 'SUN')
light_auto_sun.energy = 3.0
light_auto_sun.angle = 0.0523599
ob_auto_sun = bpy.data.objects.new('AutoSun', light_auto_sun)
scene.collection.objects.link(ob_auto_sun)
ob_auto_sun.rotation_euler = (0.872665, 0.174533, 0.523599)
bpy.context.view_layer.update()
